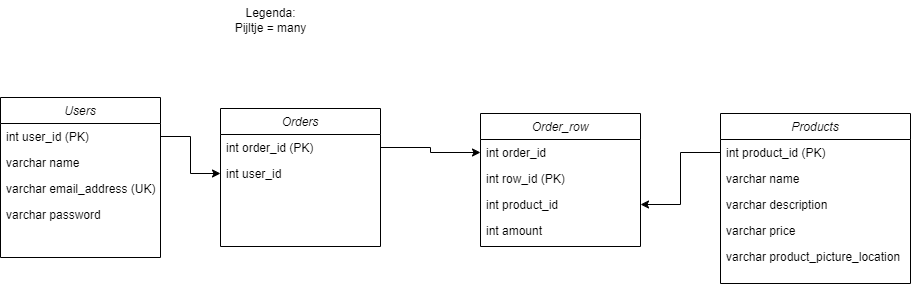

The diagram above was exported from draw.io. Its source (the exported page's mxGraphModel, read from the mxfile embedded in the PNG):
<mxGraphModel dx="1434" dy="782" grid="1" gridSize="10" guides="1" tooltips="1" connect="1" arrows="1" fold="1" page="1" pageScale="1" pageWidth="827" pageHeight="1169" math="0" shadow="0">
  <root>
    <mxCell id="WIyWlLk6GJQsqaUBKTNV-0" />
    <mxCell id="WIyWlLk6GJQsqaUBKTNV-1" parent="WIyWlLk6GJQsqaUBKTNV-0" />
    <mxCell id="zkfFHV4jXpPFQw0GAbJ--0" value="Users" style="swimlane;fontStyle=2;align=center;verticalAlign=top;childLayout=stackLayout;horizontal=1;startSize=26;horizontalStack=0;resizeParent=1;resizeLast=0;collapsible=1;marginBottom=0;rounded=0;shadow=0;strokeWidth=1;" parent="WIyWlLk6GJQsqaUBKTNV-1" vertex="1">
      <mxGeometry x="40" y="150" width="160" height="160" as="geometry">
        <mxRectangle x="230" y="140" width="160" height="26" as="alternateBounds" />
      </mxGeometry>
    </mxCell>
    <mxCell id="zkfFHV4jXpPFQw0GAbJ--1" value="int user_id (PK)" style="text;align=left;verticalAlign=top;spacingLeft=4;spacingRight=4;overflow=hidden;rotatable=0;points=[[0,0.5],[1,0.5]];portConstraint=eastwest;" parent="zkfFHV4jXpPFQw0GAbJ--0" vertex="1">
      <mxGeometry y="26" width="160" height="26" as="geometry" />
    </mxCell>
    <mxCell id="zkfFHV4jXpPFQw0GAbJ--2" value="varchar name" style="text;align=left;verticalAlign=top;spacingLeft=4;spacingRight=4;overflow=hidden;rotatable=0;points=[[0,0.5],[1,0.5]];portConstraint=eastwest;rounded=0;shadow=0;html=0;" parent="zkfFHV4jXpPFQw0GAbJ--0" vertex="1">
      <mxGeometry y="52" width="160" height="26" as="geometry" />
    </mxCell>
    <mxCell id="zkfFHV4jXpPFQw0GAbJ--3" value="varchar email_address (UK)" style="text;align=left;verticalAlign=top;spacingLeft=4;spacingRight=4;overflow=hidden;rotatable=0;points=[[0,0.5],[1,0.5]];portConstraint=eastwest;rounded=0;shadow=0;html=0;" parent="zkfFHV4jXpPFQw0GAbJ--0" vertex="1">
      <mxGeometry y="78" width="160" height="26" as="geometry" />
    </mxCell>
    <mxCell id="zkfFHV4jXpPFQw0GAbJ--5" value="varchar password" style="text;align=left;verticalAlign=top;spacingLeft=4;spacingRight=4;overflow=hidden;rotatable=0;points=[[0,0.5],[1,0.5]];portConstraint=eastwest;" parent="zkfFHV4jXpPFQw0GAbJ--0" vertex="1">
      <mxGeometry y="104" width="160" height="26" as="geometry" />
    </mxCell>
    <mxCell id="zkfFHV4jXpPFQw0GAbJ--6" value="Orders" style="swimlane;fontStyle=2;align=center;verticalAlign=top;childLayout=stackLayout;horizontal=1;startSize=26;horizontalStack=0;resizeParent=1;resizeLast=0;collapsible=1;marginBottom=0;rounded=0;shadow=0;strokeWidth=1;" parent="WIyWlLk6GJQsqaUBKTNV-1" vertex="1">
      <mxGeometry x="260" y="161" width="160" height="138" as="geometry">
        <mxRectangle x="130" y="380" width="160" height="26" as="alternateBounds" />
      </mxGeometry>
    </mxCell>
    <mxCell id="zkfFHV4jXpPFQw0GAbJ--7" value="int order_id (PK)" style="text;align=left;verticalAlign=top;spacingLeft=4;spacingRight=4;overflow=hidden;rotatable=0;points=[[0,0.5],[1,0.5]];portConstraint=eastwest;" parent="zkfFHV4jXpPFQw0GAbJ--6" vertex="1">
      <mxGeometry y="26" width="160" height="26" as="geometry" />
    </mxCell>
    <mxCell id="zkfFHV4jXpPFQw0GAbJ--8" value="int user_id" style="text;align=left;verticalAlign=top;spacingLeft=4;spacingRight=4;overflow=hidden;rotatable=0;points=[[0,0.5],[1,0.5]];portConstraint=eastwest;rounded=0;shadow=0;html=0;" parent="zkfFHV4jXpPFQw0GAbJ--6" vertex="1">
      <mxGeometry y="52" width="160" height="26" as="geometry" />
    </mxCell>
    <mxCell id="zkfFHV4jXpPFQw0GAbJ--17" value="Products" style="swimlane;fontStyle=2;align=center;verticalAlign=top;childLayout=stackLayout;horizontal=1;startSize=26;horizontalStack=0;resizeParent=1;resizeLast=0;collapsible=1;marginBottom=0;rounded=0;shadow=0;strokeWidth=1;" parent="WIyWlLk6GJQsqaUBKTNV-1" vertex="1">
      <mxGeometry x="760" y="166" width="190" height="170" as="geometry">
        <mxRectangle x="550" y="140" width="160" height="26" as="alternateBounds" />
      </mxGeometry>
    </mxCell>
    <mxCell id="zkfFHV4jXpPFQw0GAbJ--18" value="int product_id (PK)" style="text;align=left;verticalAlign=top;spacingLeft=4;spacingRight=4;overflow=hidden;rotatable=0;points=[[0,0.5],[1,0.5]];portConstraint=eastwest;" parent="zkfFHV4jXpPFQw0GAbJ--17" vertex="1">
      <mxGeometry y="26" width="190" height="26" as="geometry" />
    </mxCell>
    <mxCell id="zkfFHV4jXpPFQw0GAbJ--19" value="varchar name" style="text;align=left;verticalAlign=top;spacingLeft=4;spacingRight=4;overflow=hidden;rotatable=0;points=[[0,0.5],[1,0.5]];portConstraint=eastwest;rounded=0;shadow=0;html=0;" parent="zkfFHV4jXpPFQw0GAbJ--17" vertex="1">
      <mxGeometry y="52" width="190" height="26" as="geometry" />
    </mxCell>
    <mxCell id="zkfFHV4jXpPFQw0GAbJ--20" value="varchar description" style="text;align=left;verticalAlign=top;spacingLeft=4;spacingRight=4;overflow=hidden;rotatable=0;points=[[0,0.5],[1,0.5]];portConstraint=eastwest;rounded=0;shadow=0;html=0;" parent="zkfFHV4jXpPFQw0GAbJ--17" vertex="1">
      <mxGeometry y="78" width="190" height="26" as="geometry" />
    </mxCell>
    <mxCell id="zkfFHV4jXpPFQw0GAbJ--21" value="varchar price" style="text;align=left;verticalAlign=top;spacingLeft=4;spacingRight=4;overflow=hidden;rotatable=0;points=[[0,0.5],[1,0.5]];portConstraint=eastwest;rounded=0;shadow=0;html=0;" parent="zkfFHV4jXpPFQw0GAbJ--17" vertex="1">
      <mxGeometry y="104" width="190" height="26" as="geometry" />
    </mxCell>
    <mxCell id="zkfFHV4jXpPFQw0GAbJ--22" value="varchar product_picture_location" style="text;align=left;verticalAlign=top;spacingLeft=4;spacingRight=4;overflow=hidden;rotatable=0;points=[[0,0.5],[1,0.5]];portConstraint=eastwest;rounded=0;shadow=0;html=0;" parent="zkfFHV4jXpPFQw0GAbJ--17" vertex="1">
      <mxGeometry y="130" width="190" height="26" as="geometry" />
    </mxCell>
    <mxCell id="rvJPOL800NVQP2QVw7L2-2" style="edgeStyle=orthogonalEdgeStyle;rounded=0;orthogonalLoop=1;jettySize=auto;html=1;entryX=0;entryY=0.5;entryDx=0;entryDy=0;" parent="WIyWlLk6GJQsqaUBKTNV-1" source="zkfFHV4jXpPFQw0GAbJ--1" target="zkfFHV4jXpPFQw0GAbJ--8" edge="1">
      <mxGeometry relative="1" as="geometry" />
    </mxCell>
    <mxCell id="rvJPOL800NVQP2QVw7L2-4" value="Legenda:&lt;br&gt;Pijltje = many" style="text;html=1;align=center;verticalAlign=middle;resizable=0;points=[];autosize=1;strokeColor=none;fillColor=none;" parent="WIyWlLk6GJQsqaUBKTNV-1" vertex="1">
      <mxGeometry x="260" y="53" width="100" height="40" as="geometry" />
    </mxCell>
    <mxCell id="BgiiumiyZo-bBJW1RlBE-0" value="Order_row" style="swimlane;fontStyle=2;align=center;verticalAlign=top;childLayout=stackLayout;horizontal=1;startSize=26;horizontalStack=0;resizeParent=1;resizeLast=0;collapsible=1;marginBottom=0;rounded=0;shadow=0;strokeWidth=1;" vertex="1" parent="WIyWlLk6GJQsqaUBKTNV-1">
      <mxGeometry x="520" y="166" width="160" height="133" as="geometry">
        <mxRectangle x="130" y="380" width="160" height="26" as="alternateBounds" />
      </mxGeometry>
    </mxCell>
    <mxCell id="BgiiumiyZo-bBJW1RlBE-1" value="int order_id" style="text;align=left;verticalAlign=top;spacingLeft=4;spacingRight=4;overflow=hidden;rotatable=0;points=[[0,0.5],[1,0.5]];portConstraint=eastwest;" vertex="1" parent="BgiiumiyZo-bBJW1RlBE-0">
      <mxGeometry y="26" width="160" height="26" as="geometry" />
    </mxCell>
    <mxCell id="BgiiumiyZo-bBJW1RlBE-2" value="int row_id (PK)" style="text;align=left;verticalAlign=top;spacingLeft=4;spacingRight=4;overflow=hidden;rotatable=0;points=[[0,0.5],[1,0.5]];portConstraint=eastwest;rounded=0;shadow=0;html=0;" vertex="1" parent="BgiiumiyZo-bBJW1RlBE-0">
      <mxGeometry y="52" width="160" height="26" as="geometry" />
    </mxCell>
    <mxCell id="BgiiumiyZo-bBJW1RlBE-12" value="int product_id" style="text;align=left;verticalAlign=top;spacingLeft=4;spacingRight=4;overflow=hidden;rotatable=0;points=[[0,0.5],[1,0.5]];portConstraint=eastwest;rounded=0;shadow=0;html=0;" vertex="1" parent="BgiiumiyZo-bBJW1RlBE-0">
      <mxGeometry y="78" width="160" height="26" as="geometry" />
    </mxCell>
    <mxCell id="BgiiumiyZo-bBJW1RlBE-13" value="int amount" style="text;align=left;verticalAlign=top;spacingLeft=4;spacingRight=4;overflow=hidden;rotatable=0;points=[[0,0.5],[1,0.5]];portConstraint=eastwest;rounded=0;shadow=0;html=0;" vertex="1" parent="BgiiumiyZo-bBJW1RlBE-0">
      <mxGeometry y="104" width="160" height="26" as="geometry" />
    </mxCell>
    <mxCell id="BgiiumiyZo-bBJW1RlBE-6" value="" style="edgeStyle=orthogonalEdgeStyle;rounded=0;orthogonalLoop=1;jettySize=auto;html=1;entryX=0;entryY=0.5;entryDx=0;entryDy=0;" edge="1" parent="WIyWlLk6GJQsqaUBKTNV-1" source="zkfFHV4jXpPFQw0GAbJ--7" target="BgiiumiyZo-bBJW1RlBE-1">
      <mxGeometry relative="1" as="geometry" />
    </mxCell>
    <mxCell id="BgiiumiyZo-bBJW1RlBE-11" value="" style="edgeStyle=orthogonalEdgeStyle;rounded=0;orthogonalLoop=1;jettySize=auto;html=1;entryX=1;entryY=0.5;entryDx=0;entryDy=0;exitX=0;exitY=0.5;exitDx=0;exitDy=0;" edge="1" parent="WIyWlLk6GJQsqaUBKTNV-1" source="zkfFHV4jXpPFQw0GAbJ--18" target="BgiiumiyZo-bBJW1RlBE-12">
      <mxGeometry relative="1" as="geometry" />
    </mxCell>
  </root>
</mxGraphModel>